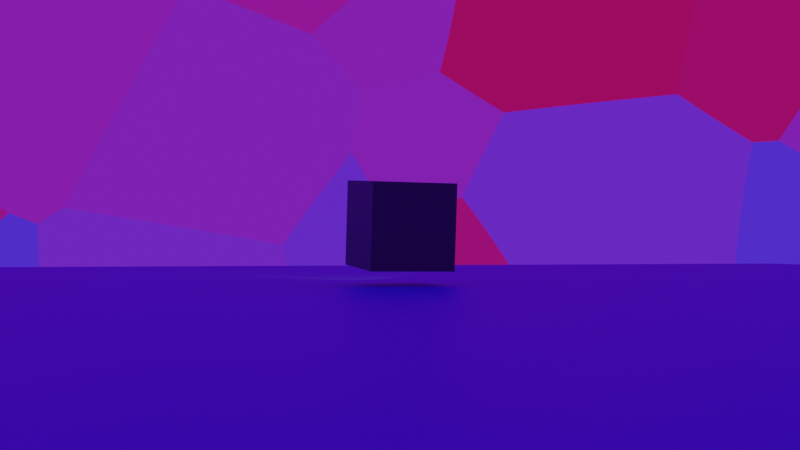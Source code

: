 # Source: cam_move1.blend  (saved by Blender 3.2.14; exported with 4.5.12 LTS)
import bpy
from mathutils import Matrix  # noqa: F401  (used for matrix-valued properties, if any)

bpy.ops.wm.read_factory_settings(use_empty=True)
scene = bpy.context.scene
scene.name = 'Scene'

# ---- collections
col_collection = bpy.data.collections.new('Collection'); scene.collection.children.link(col_collection)

# ---- materials (node trees are filled in below, after node groups)
mat_material_001 = bpy.data.materials.new('Material.001')
mat_material_001.use_transparent_shadow = False
mat_material_002 = bpy.data.materials.new('Material.002')
mat_material_002.use_transparent_shadow = False

# ---- material node trees
mat_material_001.use_nodes = True; mat_material_001.node_tree.nodes.clear()
_N = mat_material_001.node_tree.nodes; _L = mat_material_001.node_tree.links
n0 = _N.new('ShaderNodeBsdfPrincipled'); n0.name = 'Principled BSDF'; n0.location = (10, 300)
n0.distribution = 'GGX'
n0.subsurface_method = 'RANDOM_WALK_SKIN'
n0.inputs[0].default_value = (0.0678, 0.0678, 0.0678, 1.0)
n0.inputs[3].default_value = 1.45
n0.inputs[27].default_value = (0.0, 0.0, 0.0, 1.0)
n0.inputs[28].default_value = 1.0
n1 = _N.new('ShaderNodeOutputMaterial'); n1.name = 'Material Output'; n1.location = (300, 300)
_L.new(n0.outputs[0], n1.inputs[0])
n1.is_active_output = True
mat_material_002.use_nodes = True; mat_material_002.node_tree.nodes.clear()
_N = mat_material_002.node_tree.nodes; _L = mat_material_002.node_tree.links
n0 = _N.new('ShaderNodeBsdfPrincipled'); n0.name = 'Principled BSDF'; n0.location = (10, 300)
n0.distribution = 'GGX'
n0.subsurface_method = 'RANDOM_WALK_SKIN'
n0.inputs[0].default_value = (0.02809, 0.02868, 0.8, 1.0)
n0.inputs[3].default_value = 1.45
n0.inputs[27].default_value = (0.0, 0.0, 0.0, 1.0)
n0.inputs[28].default_value = 1.0
n1 = _N.new('ShaderNodeOutputMaterial'); n1.name = 'Material Output'; n1.location = (300, 300)
_L.new(n0.outputs[0], n1.inputs[0])
n1.is_active_output = True

# ---- world
world_world = bpy.data.worlds.new('World'); scene.world = world_world
world_world.use_nodes = True; world_world.node_tree.nodes.clear()
_N = world_world.node_tree.nodes; _L = world_world.node_tree.links
n0 = _N.new('ShaderNodeOutputWorld'); n0.name = 'World Output'; n0.location = (300, 300)
n1 = _N.new('ShaderNodeBackground'); n1.name = 'Background'; n1.location = (10, 300)
n2 = _N.new('ShaderNodeTexVoronoi'); n2.name = 'Voronoi Texture'; n2.location = (-442, 277)
n3 = _N.new('ShaderNodeValToRGB'); n3.name = 'ColorRamp'; n3.location = (-274, 297)
while len(n3.color_ramp.elements) > 1: n3.color_ramp.elements.remove(n3.color_ramp.elements[-1])
n3.color_ramp.elements[0].position = 0.0; n3.color_ramp.elements[0].color = (0.357, 0.0006516, 0.0, 1.0)
_e = n3.color_ramp.elements.new(1.0); _e.color = (0.0112, 0.028, 1.0, 1.0)
_L.new(n1.outputs[0], n0.inputs[0])
_L.new(n2.outputs[1], n3.inputs[0])
_L.new(n3.outputs[0], n1.inputs[0])
n0.is_active_output = True
world_world.color = (0.05088, 0.05088, 0.05088)
world_world.use_sun_shadow = False
world_world.sun_shadow_jitter_overblur = 0.0

# ---- cameras
cam_camera_001 = bpy.data.cameras.new('Camera.001')

# ---- lights
light_spot = bpy.data.lights.new('Spot', 'SPOT')
light_spot.color = (0.9029, 1.0, 0.1016)
light_spot.transmission_factor = 0.0
light_spot.energy = 1000.0
light_spot.shadow_soft_size = 0.25
light_spot.shadow_maximum_resolution = 0.006
light_spot.use_absolute_resolution = True

# ---- meshes
me_cube_001 = bpy.data.meshes.new('Cube.001')
me_cube_001.from_pydata([(-1.0, -1.0, -1.0), (-1.0, -1.0, 1.0), (-1.0, 1.0, -1.0), (-1.0, 1.0, 1.0), (1.0, -1.0, -1.0), (1.0, -1.0, 1.0), (1.0, 1.0, -1.0), (1.0, 1.0, 1.0)], [], [(0, 1, 3, 2), (2, 3, 7, 6), (6, 7, 5, 4), (4, 5, 1, 0), (2, 6, 4, 0), (7, 3, 1, 5)])
_uv = me_cube_001.uv_layers.new(name='UVMap')
_uv.uv.foreach_set('vector', [0.375, 0.0, 0.625, 0.0, 0.625, 0.25, 0.375, 0.25, 0.375, 0.25, 0.625, 0.25, 0.625, 0.5, 0.375, 0.5, 0.375, 0.5, 0.625, 0.5, 0.625, 0.75, 0.375, 0.75, 0.375, 0.75, 0.625, 0.75, 0.625, 1.0, 0.375, 1.0, 0.125, 0.5, 0.375, 0.5, 0.375, 0.75, 0.125, 0.75, 0.625, 0.5, 0.875, 0.5, 0.875, 0.75, 0.625, 0.75])
me_cube_001.materials.append(mat_material_001)
me_cube_001.update()
me_plane = bpy.data.meshes.new('Plane')
me_plane.from_pydata([(-1.0, -1.0, 0.0), (1.0, -1.0, 0.0), (-1.0, 1.0, 0.0), (1.0, 1.0, 0.0)], [], [(0, 1, 3, 2)])
_uv = me_plane.uv_layers.new(name='UVMap')
_uv.uv.foreach_set('vector', [0.0, 0.0, 1.0, 0.0, 1.0, 1.0, 0.0, 1.0])
me_plane.materials.append(mat_material_002)
me_plane.update()

# ---- curves / text
cu_beziercircle_001 = bpy.data.curves.new('BezierCircle.001', 'CURVE')
cu_beziercircle_001.dimensions = '3D'
_sp = cu_beziercircle_001.splines.new('BEZIER'); _sp.bezier_points.add(3)
_sp.bezier_points.foreach_set('co', [-5.559, 0.5308, 0.0, 0.0, -0.8418, 0.0, 7.015, 0.0, 0.0, 0.0, 0.8644, 0.0])
_sp.bezier_points.foreach_set('handle_left', [-5.361, 2.696, 0.0, -0.7203, -2.906, -0.4657, 7.011, -2.758, 0.0, 1.669, -1.333, 0.0])
_sp.bezier_points.foreach_set('handle_right', [-5.762, -1.695, 0.0, 0.5005, 0.5928, 0.3236, 7.02, 2.76, 0.0, -2.173, 3.726, 0.0])
for _p, _l, _r in zip(_sp.bezier_points, ['AUTO', 'ALIGNED', 'AUTO', 'ALIGNED'], ['AUTO', 'ALIGNED', 'AUTO', 'ALIGNED']): _p.handle_left_type = _l; _p.handle_right_type = _r
_sp.order_u = 0
_sp.order_v = 0
_sp.use_cyclic_u = True
cu_beziercircle_001.path_duration = 500
cu_beziercircle_001.use_path = True
cu_beziercircle_001.eval_time = 234.0
cu_beziercircle_001.fill_mode = 'FULL'

# ---- objects
ob_beziercircle = bpy.data.objects.new('BezierCircle', cu_beziercircle_001)
ob_cube = bpy.data.objects.new('Cube', me_cube_001)
ob_camera = bpy.data.objects.new('Camera', cam_camera_001)
ob_spot = bpy.data.objects.new('Spot', light_spot)
ob_plane = bpy.data.objects.new('Plane', me_plane)

# ---- transforms, parenting, visibility, modifiers, constraints
ob_beziercircle.location = (0.0, 0.0, 0.0)
ob_beziercircle.scale = (4.038, 4.038, 4.038)
ob_cube.location = (0.0, 0.0, 0.0)
_c = ob_cube.constraints.new('FOLLOW_PATH'); _c.name = 'Follow Path'
_c.target = ob_beziercircle
_c.offset = -20.0
_c.use_curve_follow = True
ob_camera.location = (0.0, 0.0, 0.0)
ob_camera.rotation_euler = (0.9774, -1.321e-06, 0.2848)
_c = ob_camera.constraints.new('FOLLOW_PATH'); _c.name = 'Follow Path'
_c.target = ob_beziercircle
_c.offset_factor = 0.2186
_c.use_curve_follow = True
_c.use_fixed_location = True
_c = ob_camera.constraints.new('TRACK_TO'); _c.name = 'Track To'
_c.active = False
_c.target = ob_cube
ob_spot.location = (1.728e-08, 2.254e-08, 0.1008)
ob_spot.rotation_euler = (1.295, 0.4492, -0.08422)
_c = ob_spot.constraints.new('FOLLOW_PATH'); _c.name = 'Follow Path'
_c.active = True
_c.target = ob_beziercircle
_c.offset = -24.0
_c.use_curve_follow = True
ob_plane.location = (0.0, 0.0, -0.9198)
ob_plane.scale = (27.25, 27.25, 27.25)

# ---- collection membership
col_collection.objects.link(ob_beziercircle)
col_collection.objects.link(ob_cube)
col_collection.objects.link(ob_camera)
col_collection.objects.link(ob_spot)
col_collection.objects.link(ob_plane)

# ---- scene / render settings (as saved in the file)
scene.camera = ob_camera
scene.frame_start = 1; scene.frame_end = 500; scene.frame_set(235)
scene.render.engine = 'BLENDER_EEVEE_NEXT'
scene.cycles.sampling_pattern = 'TABULATED_SOBOL'
scene.cycles.use_light_tree = False
scene.view_settings.view_transform = 'Filmic'
bpy.context.view_layer.update()
